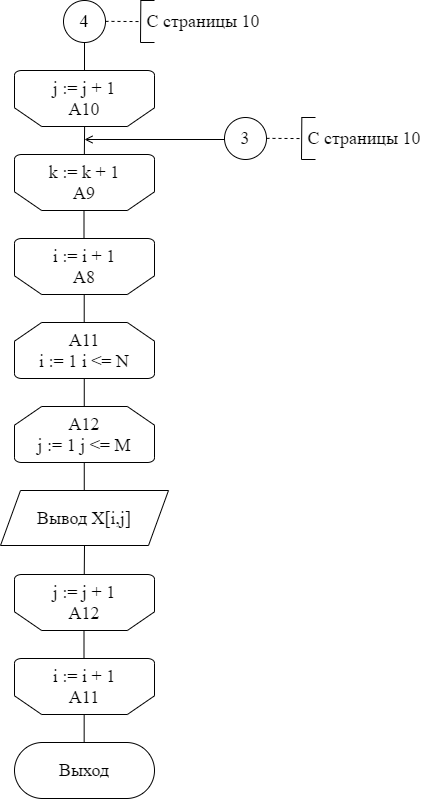

The diagram above was exported from draw.io. Its source (the exported page's mxGraphModel, read from the mxfile embedded in the PNG):
<mxGraphModel dx="1673" dy="896" grid="1" gridSize="14" guides="1" tooltips="1" connect="1" arrows="1" fold="1" page="1" pageScale="1" pageWidth="827" pageHeight="1169" math="0" shadow="0">
  <root>
    <mxCell id="0" />
    <mxCell id="1" parent="0" />
    <mxCell id="rnhRpeJXhlQQacCMqh-E-21" value="" style="endArrow=none;html=1;rounded=0;fontFamily=Times New Roman;fontSize=18;entryX=0.5;entryY=1;entryDx=0;entryDy=0;" parent="1" target="oMZem23N9KxPs4hryC8c-1" edge="1">
      <mxGeometry width="50" height="50" relative="1" as="geometry">
        <mxPoint x="434" y="224" as="sourcePoint" />
        <mxPoint x="433.76" y="200" as="targetPoint" />
      </mxGeometry>
    </mxCell>
    <mxCell id="rnhRpeJXhlQQacCMqh-E-22" value="" style="endArrow=none;html=1;rounded=0;fontFamily=Times New Roman;fontSize=18;" parent="1" edge="1">
      <mxGeometry width="50" height="50" relative="1" as="geometry">
        <mxPoint x="433.86" y="308" as="sourcePoint" />
        <mxPoint x="434.1" y="280" as="targetPoint" />
      </mxGeometry>
    </mxCell>
    <mxCell id="oMZem23N9KxPs4hryC8c-1" value="4" style="ellipse;whiteSpace=wrap;html=1;aspect=fixed;fontFamily=Times New Roman;fontSize=18;strokeColor=default;strokeWidth=1;" parent="1" vertex="1">
      <mxGeometry x="413" y="154" width="42" height="42" as="geometry" />
    </mxCell>
    <mxCell id="oMZem23N9KxPs4hryC8c-2" value="j := j + 1&lt;br&gt;А10" style="strokeWidth=1;html=1;shape=mxgraph.flowchart.loop_limit;whiteSpace=wrap;fontFamily=Times New Roman;fontSize=18;strokeColor=default;flipV=1;" parent="1" vertex="1">
      <mxGeometry x="364" y="224" width="140" height="56" as="geometry" />
    </mxCell>
    <mxCell id="oMZem23N9KxPs4hryC8c-4" value="" style="endArrow=none;dashed=1;html=1;rounded=0;fontFamily=Times New Roman;fontSize=18;" parent="1" edge="1">
      <mxGeometry width="50" height="50" relative="1" as="geometry">
        <mxPoint x="455" y="174.86000000000007" as="sourcePoint" />
        <mxPoint x="490" y="175.06" as="targetPoint" />
      </mxGeometry>
    </mxCell>
    <mxCell id="oMZem23N9KxPs4hryC8c-5" value="" style="endArrow=none;html=1;rounded=0;fontFamily=Times New Roman;fontSize=18;" parent="1" edge="1">
      <mxGeometry width="50" height="50" relative="1" as="geometry">
        <mxPoint x="490" y="196" as="sourcePoint" />
        <mxPoint x="490.3299999999999" y="154" as="targetPoint" />
      </mxGeometry>
    </mxCell>
    <mxCell id="oMZem23N9KxPs4hryC8c-6" value="" style="endArrow=none;html=1;rounded=0;fontFamily=Times New Roman;fontSize=18;" parent="1" edge="1">
      <mxGeometry width="50" height="50" relative="1" as="geometry">
        <mxPoint x="490" y="196" as="sourcePoint" />
        <mxPoint x="504" y="196" as="targetPoint" />
      </mxGeometry>
    </mxCell>
    <mxCell id="oMZem23N9KxPs4hryC8c-7" value="" style="endArrow=none;html=1;rounded=0;fontFamily=Times New Roman;fontSize=18;" parent="1" edge="1">
      <mxGeometry width="50" height="50" relative="1" as="geometry">
        <mxPoint x="490" y="154" as="sourcePoint" />
        <mxPoint x="504" y="154" as="targetPoint" />
      </mxGeometry>
    </mxCell>
    <mxCell id="oMZem23N9KxPs4hryC8c-8" value="С страницы 10" style="text;html=1;strokeColor=none;fillColor=none;align=center;verticalAlign=middle;whiteSpace=wrap;rounded=0;fontFamily=Times New Roman;fontSize=18;" parent="1" vertex="1">
      <mxGeometry x="490" y="154" width="126" height="42" as="geometry" />
    </mxCell>
    <mxCell id="oMZem23N9KxPs4hryC8c-18" value="А11&lt;br&gt;i := 1 i &amp;lt;= N" style="strokeWidth=1;html=1;shape=mxgraph.flowchart.loop_limit;whiteSpace=wrap;fontFamily=Times New Roman;fontSize=18;strokeColor=default;flipV=0;" parent="1" vertex="1">
      <mxGeometry x="364" y="476" width="140" height="56" as="geometry" />
    </mxCell>
    <mxCell id="W1YVtz7aPRJiIGdsRam_-9" value="Вывод X[i,j]" style="shape=parallelogram;perimeter=parallelogramPerimeter;whiteSpace=wrap;html=1;fixedSize=1;fontFamily=Times New Roman;fontSize=18;strokeColor=default;strokeWidth=1;" parent="1" vertex="1">
      <mxGeometry x="350" y="644" width="168" height="55" as="geometry" />
    </mxCell>
    <mxCell id="W1YVtz7aPRJiIGdsRam_-14" value="3" style="ellipse;whiteSpace=wrap;html=1;aspect=fixed;fontFamily=Times New Roman;fontSize=18;strokeColor=default;strokeWidth=1;" parent="1" vertex="1">
      <mxGeometry x="574" y="271" width="42" height="42" as="geometry" />
    </mxCell>
    <mxCell id="W1YVtz7aPRJiIGdsRam_-15" value="" style="endArrow=open;html=1;rounded=0;fontFamily=Times New Roman;fontSize=18;endFill=0;" parent="1" edge="1">
      <mxGeometry width="50" height="50" relative="1" as="geometry">
        <mxPoint x="574" y="293" as="sourcePoint" />
        <mxPoint x="434" y="293" as="targetPoint" />
      </mxGeometry>
    </mxCell>
    <mxCell id="W1YVtz7aPRJiIGdsRam_-17" value="Выход" style="rounded=1;whiteSpace=wrap;html=1;fontFamily=Times New Roman;fontSize=18;strokeColor=default;strokeWidth=1;arcSize=50;" parent="1" vertex="1">
      <mxGeometry x="364" y="896" width="140" height="56" as="geometry" />
    </mxCell>
    <mxCell id="4qvp3zxysPJNQjJKoy2z-1" value="" style="endArrow=none;dashed=1;html=1;rounded=0;fontFamily=Times New Roman;fontSize=18;" parent="1" edge="1">
      <mxGeometry width="50" height="50" relative="1" as="geometry">
        <mxPoint x="616" y="291.8600000000001" as="sourcePoint" />
        <mxPoint x="651" y="292.05999999999995" as="targetPoint" />
      </mxGeometry>
    </mxCell>
    <mxCell id="4qvp3zxysPJNQjJKoy2z-2" value="" style="endArrow=none;html=1;rounded=0;fontFamily=Times New Roman;fontSize=18;" parent="1" edge="1">
      <mxGeometry width="50" height="50" relative="1" as="geometry">
        <mxPoint x="651" y="313" as="sourcePoint" />
        <mxPoint x="651.3299999999999" y="271" as="targetPoint" />
      </mxGeometry>
    </mxCell>
    <mxCell id="4qvp3zxysPJNQjJKoy2z-3" value="" style="endArrow=none;html=1;rounded=0;fontFamily=Times New Roman;fontSize=18;" parent="1" edge="1">
      <mxGeometry width="50" height="50" relative="1" as="geometry">
        <mxPoint x="651" y="313" as="sourcePoint" />
        <mxPoint x="665" y="313" as="targetPoint" />
      </mxGeometry>
    </mxCell>
    <mxCell id="4qvp3zxysPJNQjJKoy2z-4" value="" style="endArrow=none;html=1;rounded=0;fontFamily=Times New Roman;fontSize=18;" parent="1" edge="1">
      <mxGeometry width="50" height="50" relative="1" as="geometry">
        <mxPoint x="651" y="271" as="sourcePoint" />
        <mxPoint x="665" y="271" as="targetPoint" />
      </mxGeometry>
    </mxCell>
    <mxCell id="4qvp3zxysPJNQjJKoy2z-5" value="С страницы 10" style="text;html=1;strokeColor=none;fillColor=none;align=center;verticalAlign=middle;whiteSpace=wrap;rounded=0;fontFamily=Times New Roman;fontSize=18;" parent="1" vertex="1">
      <mxGeometry x="651" y="271" width="126" height="42" as="geometry" />
    </mxCell>
    <mxCell id="V964LnWWccHWnbWTNrht-1" value="k := k + 1&lt;br&gt;А9" style="strokeWidth=1;html=1;shape=mxgraph.flowchart.loop_limit;whiteSpace=wrap;fontFamily=Times New Roman;fontSize=18;strokeColor=default;flipV=1;" vertex="1" parent="1">
      <mxGeometry x="364" y="308" width="140" height="56" as="geometry" />
    </mxCell>
    <mxCell id="V964LnWWccHWnbWTNrht-2" value="i := i + 1&lt;br&gt;А8" style="strokeWidth=1;html=1;shape=mxgraph.flowchart.loop_limit;whiteSpace=wrap;fontFamily=Times New Roman;fontSize=18;strokeColor=default;flipV=1;" vertex="1" parent="1">
      <mxGeometry x="364" y="392" width="140" height="56" as="geometry" />
    </mxCell>
    <mxCell id="V964LnWWccHWnbWTNrht-3" value="" style="endArrow=none;html=1;rounded=0;fontFamily=Times New Roman;fontSize=18;entryX=0.5;entryY=1;entryDx=0;entryDy=0;" edge="1" parent="1">
      <mxGeometry width="50" height="50" relative="1" as="geometry">
        <mxPoint x="433.5" y="392" as="sourcePoint" />
        <mxPoint x="433.5" y="364" as="targetPoint" />
      </mxGeometry>
    </mxCell>
    <mxCell id="V964LnWWccHWnbWTNrht-4" value="А12&lt;br&gt;j := 1 j &amp;lt;= M" style="strokeWidth=1;html=1;shape=mxgraph.flowchart.loop_limit;whiteSpace=wrap;fontFamily=Times New Roman;fontSize=18;strokeColor=default;flipV=0;" vertex="1" parent="1">
      <mxGeometry x="364" y="560" width="140" height="56" as="geometry" />
    </mxCell>
    <mxCell id="V964LnWWccHWnbWTNrht-5" value="" style="endArrow=none;html=1;rounded=0;fontFamily=Times New Roman;fontSize=18;entryX=0.5;entryY=1;entryDx=0;entryDy=0;" edge="1" parent="1">
      <mxGeometry width="50" height="50" relative="1" as="geometry">
        <mxPoint x="433.71" y="476" as="sourcePoint" />
        <mxPoint x="433.71" y="448" as="targetPoint" />
      </mxGeometry>
    </mxCell>
    <mxCell id="V964LnWWccHWnbWTNrht-6" value="" style="endArrow=none;html=1;rounded=0;fontFamily=Times New Roman;fontSize=18;entryX=0.5;entryY=1;entryDx=0;entryDy=0;" edge="1" parent="1">
      <mxGeometry width="50" height="50" relative="1" as="geometry">
        <mxPoint x="433.76" y="560" as="sourcePoint" />
        <mxPoint x="433.76" y="532" as="targetPoint" />
      </mxGeometry>
    </mxCell>
    <mxCell id="V964LnWWccHWnbWTNrht-7" value="" style="endArrow=none;html=1;rounded=0;fontFamily=Times New Roman;fontSize=18;entryX=0.5;entryY=1;entryDx=0;entryDy=0;" edge="1" parent="1">
      <mxGeometry width="50" height="50" relative="1" as="geometry">
        <mxPoint x="433.76" y="644" as="sourcePoint" />
        <mxPoint x="433.76" y="616" as="targetPoint" />
      </mxGeometry>
    </mxCell>
    <mxCell id="V964LnWWccHWnbWTNrht-8" value="j := j + 1&lt;br&gt;А12" style="strokeWidth=1;html=1;shape=mxgraph.flowchart.loop_limit;whiteSpace=wrap;fontFamily=Times New Roman;fontSize=18;strokeColor=default;flipV=1;" vertex="1" parent="1">
      <mxGeometry x="364" y="728" width="140" height="56" as="geometry" />
    </mxCell>
    <mxCell id="V964LnWWccHWnbWTNrht-9" value="i := i + 1&lt;br&gt;А11" style="strokeWidth=1;html=1;shape=mxgraph.flowchart.loop_limit;whiteSpace=wrap;fontFamily=Times New Roman;fontSize=18;strokeColor=default;flipV=1;" vertex="1" parent="1">
      <mxGeometry x="364" y="812" width="140" height="56" as="geometry" />
    </mxCell>
    <mxCell id="V964LnWWccHWnbWTNrht-10" value="" style="endArrow=none;html=1;rounded=0;fontFamily=Times New Roman;fontSize=18;entryX=0.5;entryY=1;entryDx=0;entryDy=0;" edge="1" parent="1">
      <mxGeometry width="50" height="50" relative="1" as="geometry">
        <mxPoint x="433.5" y="812" as="sourcePoint" />
        <mxPoint x="433.5" y="784" as="targetPoint" />
      </mxGeometry>
    </mxCell>
    <mxCell id="V964LnWWccHWnbWTNrht-11" value="" style="endArrow=none;html=1;rounded=0;fontFamily=Times New Roman;fontSize=18;entryX=0.5;entryY=1;entryDx=0;entryDy=0;" edge="1" parent="1" target="W1YVtz7aPRJiIGdsRam_-9">
      <mxGeometry width="50" height="50" relative="1" as="geometry">
        <mxPoint x="433.76" y="728" as="sourcePoint" />
        <mxPoint x="434" y="714" as="targetPoint" />
      </mxGeometry>
    </mxCell>
    <mxCell id="V964LnWWccHWnbWTNrht-12" value="" style="endArrow=none;html=1;rounded=0;fontFamily=Times New Roman;fontSize=18;entryX=0.5;entryY=1;entryDx=0;entryDy=0;" edge="1" parent="1">
      <mxGeometry width="50" height="50" relative="1" as="geometry">
        <mxPoint x="433.66" y="896" as="sourcePoint" />
        <mxPoint x="433.66" y="868" as="targetPoint" />
      </mxGeometry>
    </mxCell>
  </root>
</mxGraphModel>